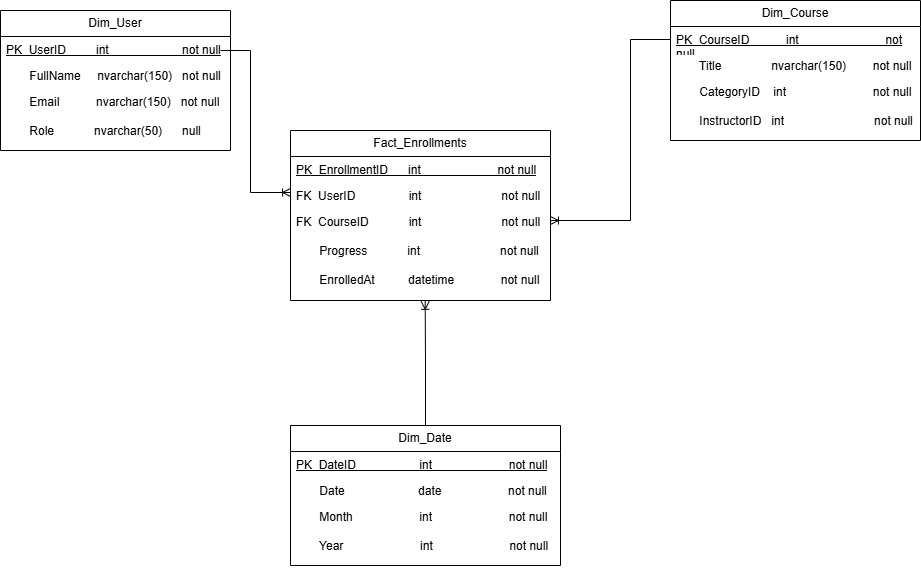

The diagram above was exported from draw.io. Its source (the exported page's mxGraphModel, read from the mxfile embedded in the PNG):
<mxGraphModel dx="1042" dy="626" grid="0" gridSize="10" guides="1" tooltips="1" connect="1" arrows="1" fold="1" page="1" pageScale="1" pageWidth="827" pageHeight="1169" background="#ffffff" math="0" shadow="0">
  <root>
    <mxCell id="0" />
    <mxCell id="1" parent="0" />
    <mxCell id="ivU3_W66LhldHRiwj-EU-1" value="Dim_User" style="swimlane;fontStyle=0;childLayout=stackLayout;horizontal=1;startSize=26;fillColor=none;horizontalStack=0;resizeParent=1;resizeParentMax=0;resizeLast=0;collapsible=1;marginBottom=0;whiteSpace=wrap;html=1;labelBackgroundColor=none;" vertex="1" parent="1">
      <mxGeometry x="10" y="170" width="230" height="140" as="geometry" />
    </mxCell>
    <mxCell id="ivU3_W66LhldHRiwj-EU-2" value="&lt;u&gt;PK&amp;nbsp; UserID&amp;nbsp; &amp;nbsp; &amp;nbsp; &amp;nbsp; &amp;nbsp;int&amp;nbsp; &amp;nbsp; &amp;nbsp; &amp;nbsp; &amp;nbsp; &amp;nbsp; &amp;nbsp; &amp;nbsp; &amp;nbsp; &amp;nbsp; &amp;nbsp; not null&lt;/u&gt;" style="text;strokeColor=none;fillColor=none;align=left;verticalAlign=top;spacingLeft=4;spacingRight=4;overflow=hidden;rotatable=0;points=[[0,0.5],[1,0.5]];portConstraint=eastwest;whiteSpace=wrap;html=1;labelBackgroundColor=none;" vertex="1" parent="ivU3_W66LhldHRiwj-EU-1">
      <mxGeometry y="26" width="230" height="26" as="geometry" />
    </mxCell>
    <mxCell id="ivU3_W66LhldHRiwj-EU-3" value="&amp;nbsp; &amp;nbsp; &amp;nbsp; &amp;nbsp;FullName&amp;nbsp; &amp;nbsp; &amp;nbsp;nvarchar(150)&amp;nbsp; &amp;nbsp;not null" style="text;strokeColor=none;fillColor=none;align=left;verticalAlign=top;spacingLeft=4;spacingRight=4;overflow=hidden;rotatable=0;points=[[0,0.5],[1,0.5]];portConstraint=eastwest;whiteSpace=wrap;html=1;labelBackgroundColor=none;" vertex="1" parent="ivU3_W66LhldHRiwj-EU-1">
      <mxGeometry y="52" width="230" height="26" as="geometry" />
    </mxCell>
    <mxCell id="ivU3_W66LhldHRiwj-EU-4" value="&amp;nbsp; &amp;nbsp; &amp;nbsp; &amp;nbsp;Email&amp;nbsp; &amp;nbsp; &amp;nbsp; &amp;nbsp; &amp;nbsp; &amp;nbsp;nvarchar(150)&amp;nbsp; &amp;nbsp;not null&lt;div&gt;&lt;br&gt;&lt;/div&gt;&lt;div&gt;&amp;nbsp; &amp;nbsp; &amp;nbsp; &amp;nbsp;Role&amp;nbsp; &amp;nbsp; &amp;nbsp; &amp;nbsp; &amp;nbsp; &amp;nbsp; nvarchar(50)&amp;nbsp; &amp;nbsp; &amp;nbsp; null&lt;/div&gt;" style="text;strokeColor=none;fillColor=none;align=left;verticalAlign=top;spacingLeft=4;spacingRight=4;overflow=hidden;rotatable=0;points=[[0,0.5],[1,0.5]];portConstraint=eastwest;whiteSpace=wrap;html=1;labelBackgroundColor=none;" vertex="1" parent="ivU3_W66LhldHRiwj-EU-1">
      <mxGeometry y="78" width="230" height="62" as="geometry" />
    </mxCell>
    <mxCell id="ivU3_W66LhldHRiwj-EU-5" value="Fact_Enrollments" style="swimlane;fontStyle=0;childLayout=stackLayout;horizontal=1;startSize=26;fillColor=none;horizontalStack=0;resizeParent=1;resizeParentMax=0;resizeLast=0;collapsible=1;marginBottom=0;whiteSpace=wrap;html=1;labelBackgroundColor=none;" vertex="1" parent="1">
      <mxGeometry x="300" y="290" width="260" height="170" as="geometry" />
    </mxCell>
    <mxCell id="ivU3_W66LhldHRiwj-EU-6" value="&lt;u&gt;PK&amp;nbsp; EnrollmentID&amp;nbsp; &amp;nbsp; &amp;nbsp; int&amp;nbsp; &amp;nbsp; &amp;nbsp; &amp;nbsp; &amp;nbsp; &amp;nbsp; &amp;nbsp; &amp;nbsp; &amp;nbsp; &amp;nbsp; &amp;nbsp; &amp;nbsp;not null&lt;/u&gt;" style="text;strokeColor=none;fillColor=none;align=left;verticalAlign=top;spacingLeft=4;spacingRight=4;overflow=hidden;rotatable=0;points=[[0,0.5],[1,0.5]];portConstraint=eastwest;whiteSpace=wrap;html=1;labelBackgroundColor=none;" vertex="1" parent="ivU3_W66LhldHRiwj-EU-5">
      <mxGeometry y="26" width="260" height="26" as="geometry" />
    </mxCell>
    <mxCell id="ivU3_W66LhldHRiwj-EU-7" value="FK&amp;nbsp; UserID&amp;nbsp; &amp;nbsp; &amp;nbsp; &amp;nbsp; &amp;nbsp; &amp;nbsp; &amp;nbsp; &amp;nbsp; int&amp;nbsp; &amp;nbsp; &amp;nbsp; &amp;nbsp; &amp;nbsp; &amp;nbsp; &amp;nbsp; &amp;nbsp; &amp;nbsp; &amp;nbsp; &amp;nbsp; &amp;nbsp; not null" style="text;strokeColor=none;fillColor=none;align=left;verticalAlign=top;spacingLeft=4;spacingRight=4;overflow=hidden;rotatable=0;points=[[0,0.5],[1,0.5]];portConstraint=eastwest;whiteSpace=wrap;html=1;labelBackgroundColor=none;" vertex="1" parent="ivU3_W66LhldHRiwj-EU-5">
      <mxGeometry y="52" width="260" height="26" as="geometry" />
    </mxCell>
    <mxCell id="ivU3_W66LhldHRiwj-EU-8" value="FK&amp;nbsp; CourseID&amp;nbsp; &amp;nbsp; &amp;nbsp; &amp;nbsp; &amp;nbsp; &amp;nbsp; int&amp;nbsp; &amp;nbsp; &amp;nbsp; &amp;nbsp; &amp;nbsp; &amp;nbsp; &amp;nbsp; &amp;nbsp; &amp;nbsp; &amp;nbsp; &amp;nbsp; &amp;nbsp; not null&lt;div&gt;&lt;br&gt;&lt;/div&gt;&lt;div&gt;&amp;nbsp; &amp;nbsp; &amp;nbsp; &amp;nbsp;Progress&amp;nbsp; &amp;nbsp; &amp;nbsp; &amp;nbsp; &amp;nbsp; &amp;nbsp; int&amp;nbsp; &amp;nbsp; &amp;nbsp; &amp;nbsp; &amp;nbsp; &amp;nbsp; &amp;nbsp; &amp;nbsp; &amp;nbsp; &amp;nbsp; &amp;nbsp; &amp;nbsp; not null&lt;/div&gt;&lt;div&gt;&lt;br&gt;&lt;/div&gt;&lt;div&gt;&amp;nbsp; &amp;nbsp; &amp;nbsp; &amp;nbsp;EnrolledAt&amp;nbsp; &amp;nbsp; &amp;nbsp; &amp;nbsp; &amp;nbsp; datetime&amp;nbsp; &amp;nbsp; &amp;nbsp; &amp;nbsp; &amp;nbsp; &amp;nbsp; &amp;nbsp; not null&lt;/div&gt;" style="text;strokeColor=none;fillColor=none;align=left;verticalAlign=top;spacingLeft=4;spacingRight=4;overflow=hidden;rotatable=0;points=[[0,0.5],[1,0.5]];portConstraint=eastwest;whiteSpace=wrap;html=1;labelBackgroundColor=none;" vertex="1" parent="ivU3_W66LhldHRiwj-EU-5">
      <mxGeometry y="78" width="260" height="92" as="geometry" />
    </mxCell>
    <mxCell id="ivU3_W66LhldHRiwj-EU-9" value="Dim_Course" style="swimlane;fontStyle=0;childLayout=stackLayout;horizontal=1;startSize=26;fillColor=none;horizontalStack=0;resizeParent=1;resizeParentMax=0;resizeLast=0;collapsible=1;marginBottom=0;whiteSpace=wrap;html=1;labelBackgroundColor=none;" vertex="1" parent="1">
      <mxGeometry x="680" y="160" width="250" height="140" as="geometry" />
    </mxCell>
    <mxCell id="ivU3_W66LhldHRiwj-EU-10" value="&lt;u&gt;PK&amp;nbsp; CourseID&amp;nbsp; &amp;nbsp; &amp;nbsp; &amp;nbsp; &amp;nbsp; &amp;nbsp;int&amp;nbsp; &amp;nbsp; &amp;nbsp; &amp;nbsp; &amp;nbsp; &amp;nbsp; &amp;nbsp; &amp;nbsp; &amp;nbsp; &amp;nbsp; &amp;nbsp; &amp;nbsp; &amp;nbsp; not null&amp;nbsp; &amp;nbsp;&amp;nbsp;&lt;/u&gt;" style="text;strokeColor=none;fillColor=none;align=left;verticalAlign=top;spacingLeft=4;spacingRight=4;overflow=hidden;rotatable=0;points=[[0,0.5],[1,0.5]];portConstraint=eastwest;whiteSpace=wrap;html=1;labelBackgroundColor=none;" vertex="1" parent="ivU3_W66LhldHRiwj-EU-9">
      <mxGeometry y="26" width="250" height="26" as="geometry" />
    </mxCell>
    <mxCell id="ivU3_W66LhldHRiwj-EU-11" value="&amp;nbsp; &amp;nbsp; &amp;nbsp; &amp;nbsp;Title&amp;nbsp; &amp;nbsp; &amp;nbsp; &amp;nbsp; &amp;nbsp; &amp;nbsp; &amp;nbsp; &amp;nbsp;nvarchar(150)&amp;nbsp; &amp;nbsp; &amp;nbsp; &amp;nbsp; not null&amp;nbsp; &amp;nbsp; &amp;nbsp;&amp;nbsp;" style="text;strokeColor=none;fillColor=none;align=left;verticalAlign=top;spacingLeft=4;spacingRight=4;overflow=hidden;rotatable=0;points=[[0,0.5],[1,0.5]];portConstraint=eastwest;whiteSpace=wrap;html=1;labelBackgroundColor=none;" vertex="1" parent="ivU3_W66LhldHRiwj-EU-9">
      <mxGeometry y="52" width="250" height="26" as="geometry" />
    </mxCell>
    <mxCell id="ivU3_W66LhldHRiwj-EU-12" value="&amp;nbsp; &amp;nbsp; &amp;nbsp; &amp;nbsp;CategoryID&amp;nbsp; &amp;nbsp; int&amp;nbsp; &amp;nbsp; &amp;nbsp; &amp;nbsp; &amp;nbsp; &amp;nbsp; &amp;nbsp; &amp;nbsp; &amp;nbsp; &amp;nbsp; &amp;nbsp; &amp;nbsp; &amp;nbsp; not null&lt;div&gt;&lt;br&gt;&lt;/div&gt;&lt;div&gt;&amp;nbsp; &amp;nbsp; &amp;nbsp; &amp;nbsp;InstructorID&amp;nbsp; &amp;nbsp;int&amp;nbsp; &amp;nbsp; &amp;nbsp; &amp;nbsp; &amp;nbsp; &amp;nbsp; &amp;nbsp; &amp;nbsp; &amp;nbsp; &amp;nbsp; &amp;nbsp; &amp;nbsp; &amp;nbsp; &amp;nbsp;not null&lt;/div&gt;" style="text;strokeColor=none;fillColor=none;align=left;verticalAlign=top;spacingLeft=4;spacingRight=4;overflow=hidden;rotatable=0;points=[[0,0.5],[1,0.5]];portConstraint=eastwest;whiteSpace=wrap;html=1;labelBackgroundColor=none;" vertex="1" parent="ivU3_W66LhldHRiwj-EU-9">
      <mxGeometry y="78" width="250" height="62" as="geometry" />
    </mxCell>
    <mxCell id="ivU3_W66LhldHRiwj-EU-13" value="Dim_Date" style="swimlane;fontStyle=0;childLayout=stackLayout;horizontal=1;startSize=26;fillColor=none;horizontalStack=0;resizeParent=1;resizeParentMax=0;resizeLast=0;collapsible=1;marginBottom=0;whiteSpace=wrap;html=1;labelBackgroundColor=none;" vertex="1" parent="1">
      <mxGeometry x="300" y="585" width="270" height="140" as="geometry" />
    </mxCell>
    <mxCell id="ivU3_W66LhldHRiwj-EU-14" value="&lt;u&gt;PK&amp;nbsp; DateID&amp;nbsp; &amp;nbsp; &amp;nbsp; &amp;nbsp; &amp;nbsp; &amp;nbsp; &amp;nbsp; &amp;nbsp; &amp;nbsp; &amp;nbsp;int&amp;nbsp; &amp;nbsp; &amp;nbsp; &amp;nbsp; &amp;nbsp; &amp;nbsp; &amp;nbsp; &amp;nbsp; &amp;nbsp; &amp;nbsp; &amp;nbsp; &amp;nbsp;not null&lt;/u&gt;" style="text;strokeColor=none;fillColor=none;align=left;verticalAlign=top;spacingLeft=4;spacingRight=4;overflow=hidden;rotatable=0;points=[[0,0.5],[1,0.5]];portConstraint=eastwest;whiteSpace=wrap;html=1;labelBackgroundColor=none;" vertex="1" parent="ivU3_W66LhldHRiwj-EU-13">
      <mxGeometry y="26" width="270" height="26" as="geometry" />
    </mxCell>
    <mxCell id="ivU3_W66LhldHRiwj-EU-15" value="&amp;nbsp; &amp;nbsp; &amp;nbsp; &amp;nbsp;Date&amp;nbsp; &amp;nbsp; &amp;nbsp; &amp;nbsp; &amp;nbsp; &amp;nbsp; &amp;nbsp; &amp;nbsp; &amp;nbsp; &amp;nbsp; &amp;nbsp; date&amp;nbsp; &amp;nbsp; &amp;nbsp; &amp;nbsp; &amp;nbsp; &amp;nbsp; &amp;nbsp; &amp;nbsp; &amp;nbsp; &amp;nbsp; not null" style="text;strokeColor=none;fillColor=none;align=left;verticalAlign=top;spacingLeft=4;spacingRight=4;overflow=hidden;rotatable=0;points=[[0,0.5],[1,0.5]];portConstraint=eastwest;whiteSpace=wrap;html=1;labelBackgroundColor=none;" vertex="1" parent="ivU3_W66LhldHRiwj-EU-13">
      <mxGeometry y="52" width="270" height="26" as="geometry" />
    </mxCell>
    <mxCell id="ivU3_W66LhldHRiwj-EU-16" value="&amp;nbsp; &amp;nbsp; &amp;nbsp; &amp;nbsp;Month&amp;nbsp; &amp;nbsp; &amp;nbsp; &amp;nbsp; &amp;nbsp; &amp;nbsp; &amp;nbsp; &amp;nbsp; &amp;nbsp; &amp;nbsp; int&amp;nbsp; &amp;nbsp; &amp;nbsp; &amp;nbsp; &amp;nbsp; &amp;nbsp; &amp;nbsp; &amp;nbsp; &amp;nbsp; &amp;nbsp; &amp;nbsp; &amp;nbsp;not null&lt;div&gt;&lt;br&gt;&lt;/div&gt;&lt;div&gt;&amp;nbsp; &amp;nbsp; &amp;nbsp; &amp;nbsp;Year&amp;nbsp; &amp;nbsp; &amp;nbsp; &amp;nbsp; &amp;nbsp; &amp;nbsp; &amp;nbsp; &amp;nbsp; &amp;nbsp; &amp;nbsp; &amp;nbsp; &amp;nbsp;int&amp;nbsp; &amp;nbsp; &amp;nbsp; &amp;nbsp; &amp;nbsp; &amp;nbsp; &amp;nbsp; &amp;nbsp; &amp;nbsp; &amp;nbsp; &amp;nbsp; &amp;nbsp;not null&lt;/div&gt;" style="text;strokeColor=none;fillColor=none;align=left;verticalAlign=top;spacingLeft=4;spacingRight=4;overflow=hidden;rotatable=0;points=[[0,0.5],[1,0.5]];portConstraint=eastwest;whiteSpace=wrap;html=1;labelBackgroundColor=none;" vertex="1" parent="ivU3_W66LhldHRiwj-EU-13">
      <mxGeometry y="78" width="270" height="62" as="geometry" />
    </mxCell>
    <mxCell id="ivU3_W66LhldHRiwj-EU-17" value="" style="edgeStyle=orthogonalEdgeStyle;fontSize=12;html=1;endArrow=ERoneToMany;rounded=0;entryX=-0.014;entryY=0.954;entryDx=0;entryDy=0;entryPerimeter=0;exitX=0.957;exitY=0.538;exitDx=0;exitDy=0;exitPerimeter=0;labelBackgroundColor=none;fontColor=default;" edge="1" parent="1" source="ivU3_W66LhldHRiwj-EU-2">
      <mxGeometry width="100" height="100" relative="1" as="geometry">
        <mxPoint x="280" y="200" as="sourcePoint" />
        <mxPoint x="299.9999999999999" y="352.00399999999996" as="targetPoint" />
        <Array as="points">
          <mxPoint x="260" y="210" />
          <mxPoint x="260" y="352" />
        </Array>
      </mxGeometry>
    </mxCell>
    <mxCell id="ivU3_W66LhldHRiwj-EU-18" value="" style="edgeStyle=orthogonalEdgeStyle;fontSize=12;html=1;endArrow=ERoneToMany;rounded=0;exitX=0;exitY=0.154;exitDx=0;exitDy=0;exitPerimeter=0;labelBackgroundColor=none;fontColor=default;" edge="1" parent="1" source="ivU3_W66LhldHRiwj-EU-10">
      <mxGeometry width="100" height="100" relative="1" as="geometry">
        <mxPoint x="666.36" y="310" as="sourcePoint" />
        <mxPoint x="560" y="380" as="targetPoint" />
        <Array as="points">
          <mxPoint x="680" y="199" />
          <mxPoint x="640" y="199" />
          <mxPoint x="640" y="380" />
        </Array>
      </mxGeometry>
    </mxCell>
    <mxCell id="ivU3_W66LhldHRiwj-EU-19" value="" style="edgeStyle=orthogonalEdgeStyle;fontSize=12;html=1;endArrow=ERoneToMany;rounded=0;entryX=0.518;entryY=1.009;entryDx=0;entryDy=0;entryPerimeter=0;exitX=0.5;exitY=0;exitDx=0;exitDy=0;labelBackgroundColor=none;fontColor=default;" edge="1" parent="1" source="ivU3_W66LhldHRiwj-EU-13" target="ivU3_W66LhldHRiwj-EU-8">
      <mxGeometry width="100" height="100" relative="1" as="geometry">
        <mxPoint x="506.36" y="510" as="sourcePoint" />
        <mxPoint x="399.9999999999999" y="539.998" as="targetPoint" />
        <Array as="points" />
      </mxGeometry>
    </mxCell>
  </root>
</mxGraphModel>